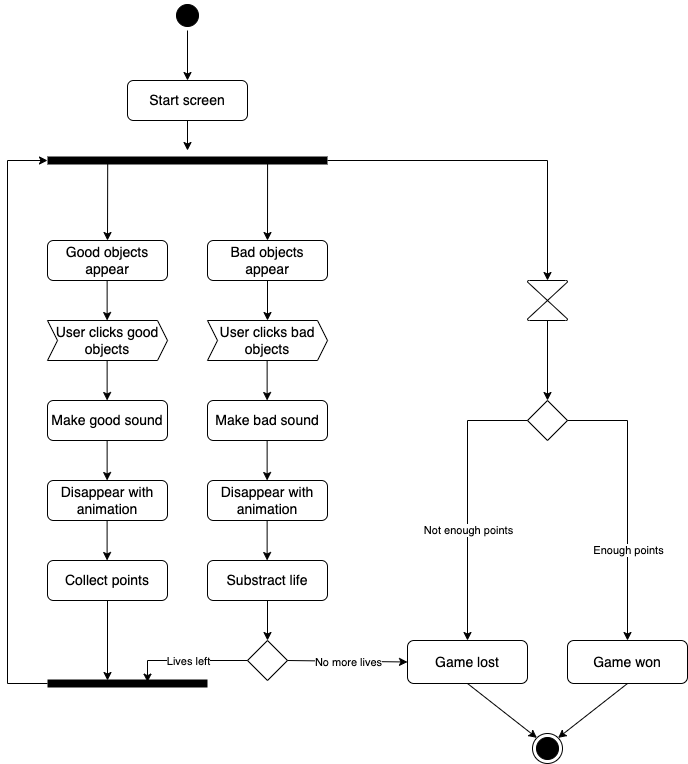

The diagram above was exported from draw.io. Its source (the exported page's mxGraphModel, read from the mxfile embedded in the PNG):
<mxGraphModel dx="1892" dy="1098" grid="1" gridSize="10" guides="1" tooltips="1" connect="1" arrows="1" fold="1" page="1" pageScale="1" pageWidth="827" pageHeight="1169" math="0" shadow="0">
  <root>
    <mxCell id="0" />
    <mxCell id="1" parent="0" />
    <mxCell id="Qt8kNfQ2mi4WYe8wqOu0-4" value="" style="ellipse;html=1;shape=startState;fillColor=#000000;strokeColor=#000000;" parent="1" vertex="1">
      <mxGeometry x="285" y="40" width="30" height="30" as="geometry" />
    </mxCell>
    <mxCell id="Qt8kNfQ2mi4WYe8wqOu0-6" value="" style="ellipse;html=1;shape=endState;fillColor=#000000;strokeColor=#000000;" parent="1" vertex="1">
      <mxGeometry x="645" y="773" width="30" height="30" as="geometry" />
    </mxCell>
    <mxCell id="Qt8kNfQ2mi4WYe8wqOu0-7" value="" style="shape=line;html=1;strokeWidth=8;strokeColor=#000000;perimeterSpacing=0;" parent="1" vertex="1">
      <mxGeometry x="160" y="190" width="280" height="20" as="geometry" />
    </mxCell>
    <mxCell id="Qt8kNfQ2mi4WYe8wqOu0-13" value="&lt;font style=&quot;font-size: 14px&quot;&gt;Good objects appear&lt;/font&gt;" style="rounded=1;whiteSpace=wrap;html=1;strokeColor=#000000;" parent="1" vertex="1">
      <mxGeometry x="160" y="280" width="120" height="40" as="geometry" />
    </mxCell>
    <mxCell id="Qt8kNfQ2mi4WYe8wqOu0-14" value="&lt;font style=&quot;font-size: 14px&quot;&gt;Bad objects appear&lt;/font&gt;" style="rounded=1;whiteSpace=wrap;html=1;strokeColor=#000000;" parent="1" vertex="1">
      <mxGeometry x="320" y="280" width="120" height="40" as="geometry" />
    </mxCell>
    <mxCell id="Qt8kNfQ2mi4WYe8wqOu0-15" value="&lt;font style=&quot;font-size: 14px&quot;&gt;User clicks good objects&lt;/font&gt;" style="shape=step;perimeter=stepPerimeter;whiteSpace=wrap;html=1;fixedSize=1;strokeColor=#000000;size=10;" parent="1" vertex="1">
      <mxGeometry x="160" y="360" width="120" height="40" as="geometry" />
    </mxCell>
    <mxCell id="Qt8kNfQ2mi4WYe8wqOu0-17" value="&lt;font style=&quot;font-size: 14px&quot;&gt;Make good sound&lt;/font&gt;" style="rounded=1;whiteSpace=wrap;html=1;strokeColor=#000000;" parent="1" vertex="1">
      <mxGeometry x="160" y="440" width="120" height="40" as="geometry" />
    </mxCell>
    <mxCell id="Qt8kNfQ2mi4WYe8wqOu0-18" value="&lt;font style=&quot;font-size: 14px&quot;&gt;Disappear with animation&lt;/font&gt;" style="rounded=1;whiteSpace=wrap;html=1;strokeColor=#000000;" parent="1" vertex="1">
      <mxGeometry x="160" y="520" width="120" height="40" as="geometry" />
    </mxCell>
    <mxCell id="Qt8kNfQ2mi4WYe8wqOu0-19" value="&lt;font style=&quot;font-size: 14px&quot;&gt;User clicks bad objects&lt;/font&gt;" style="shape=step;perimeter=stepPerimeter;whiteSpace=wrap;html=1;fixedSize=1;strokeColor=#000000;size=10;" parent="1" vertex="1">
      <mxGeometry x="320" y="360" width="120" height="40" as="geometry" />
    </mxCell>
    <mxCell id="Qt8kNfQ2mi4WYe8wqOu0-20" value="&lt;font style=&quot;font-size: 14px&quot;&gt;Make bad sound&lt;/font&gt;" style="rounded=1;whiteSpace=wrap;html=1;strokeColor=#000000;" parent="1" vertex="1">
      <mxGeometry x="320" y="440" width="120" height="40" as="geometry" />
    </mxCell>
    <mxCell id="Qt8kNfQ2mi4WYe8wqOu0-21" value="&lt;font style=&quot;font-size: 14px&quot;&gt;Disappear with animation&lt;/font&gt;" style="rounded=1;whiteSpace=wrap;html=1;strokeColor=#000000;" parent="1" vertex="1">
      <mxGeometry x="320" y="520" width="120" height="40" as="geometry" />
    </mxCell>
    <mxCell id="Qt8kNfQ2mi4WYe8wqOu0-22" value="&lt;font style=&quot;font-size: 14px&quot;&gt;Substract life&lt;/font&gt;" style="rounded=1;whiteSpace=wrap;html=1;strokeColor=#000000;" parent="1" vertex="1">
      <mxGeometry x="320" y="600" width="120" height="40" as="geometry" />
    </mxCell>
    <mxCell id="Qt8kNfQ2mi4WYe8wqOu0-37" value="" style="endArrow=classic;html=1;rounded=0;strokeColor=#000000;exitX=1;exitY=0.5;exitDx=0;exitDy=0;exitPerimeter=0;entryX=0.5;entryY=0;entryDx=0;entryDy=0;entryPerimeter=0;" parent="1" source="Qt8kNfQ2mi4WYe8wqOu0-7" target="Qt8kNfQ2mi4WYe8wqOu0-38" edge="1">
      <mxGeometry width="50" height="50" relative="1" as="geometry">
        <mxPoint x="390" y="420" as="sourcePoint" />
        <mxPoint x="670" y="310" as="targetPoint" />
        <Array as="points">
          <mxPoint x="660" y="200" />
        </Array>
      </mxGeometry>
    </mxCell>
    <mxCell id="Qt8kNfQ2mi4WYe8wqOu0-38" value="" style="verticalLabelPosition=bottom;verticalAlign=top;html=1;shape=mxgraph.flowchart.collate;strokeColor=#000000;" parent="1" vertex="1">
      <mxGeometry x="640" y="320" width="40" height="40" as="geometry" />
    </mxCell>
    <mxCell id="Qt8kNfQ2mi4WYe8wqOu0-39" value="" style="endArrow=classic;html=1;rounded=0;strokeColor=#000000;exitX=0.5;exitY=1;exitDx=0;exitDy=0;exitPerimeter=0;entryX=0.5;entryY=0;entryDx=0;entryDy=0;" parent="1" source="Qt8kNfQ2mi4WYe8wqOu0-38" target="Qt8kNfQ2mi4WYe8wqOu0-40" edge="1">
      <mxGeometry width="50" height="50" relative="1" as="geometry">
        <mxPoint x="659.64" y="370" as="sourcePoint" />
        <mxPoint x="659.64" y="440" as="targetPoint" />
      </mxGeometry>
    </mxCell>
    <mxCell id="Qt8kNfQ2mi4WYe8wqOu0-40" value="" style="rhombus;whiteSpace=wrap;html=1;strokeColor=#000000;" parent="1" vertex="1">
      <mxGeometry x="640" y="440" width="40" height="40" as="geometry" />
    </mxCell>
    <mxCell id="Qt8kNfQ2mi4WYe8wqOu0-42" value="" style="endArrow=classic;html=1;rounded=0;strokeColor=#000000;exitX=1;exitY=0.5;exitDx=0;exitDy=0;entryX=0.5;entryY=0;entryDx=0;entryDy=0;" parent="1" source="Qt8kNfQ2mi4WYe8wqOu0-40" target="Qt8kNfQ2mi4WYe8wqOu0-44" edge="1">
      <mxGeometry relative="1" as="geometry">
        <mxPoint x="710" y="540" as="sourcePoint" />
        <mxPoint x="760" y="640" as="targetPoint" />
        <Array as="points">
          <mxPoint x="740" y="460" />
        </Array>
      </mxGeometry>
    </mxCell>
    <mxCell id="Qt8kNfQ2mi4WYe8wqOu0-43" value="Enough points" style="edgeLabel;resizable=0;html=1;align=center;verticalAlign=middle;strokeColor=#000000;" parent="Qt8kNfQ2mi4WYe8wqOu0-42" connectable="0" vertex="1">
      <mxGeometry relative="1" as="geometry">
        <mxPoint y="49" as="offset" />
      </mxGeometry>
    </mxCell>
    <mxCell id="Qt8kNfQ2mi4WYe8wqOu0-44" value="&lt;font style=&quot;font-size: 14px&quot;&gt;Game won&lt;/font&gt;" style="rounded=1;whiteSpace=wrap;html=1;strokeColor=#000000;" parent="1" vertex="1">
      <mxGeometry x="680" y="680" width="120" height="43" as="geometry" />
    </mxCell>
    <mxCell id="Qt8kNfQ2mi4WYe8wqOu0-45" value="&lt;font style=&quot;font-size: 14px&quot;&gt;Game lost&lt;/font&gt;" style="rounded=1;whiteSpace=wrap;html=1;strokeColor=#000000;" parent="1" vertex="1">
      <mxGeometry x="520" y="680" width="120" height="43" as="geometry" />
    </mxCell>
    <mxCell id="Qt8kNfQ2mi4WYe8wqOu0-46" value="" style="endArrow=classic;html=1;rounded=0;strokeColor=#000000;exitX=0;exitY=0.5;exitDx=0;exitDy=0;entryX=0.5;entryY=0;entryDx=0;entryDy=0;" parent="1" source="Qt8kNfQ2mi4WYe8wqOu0-40" target="Qt8kNfQ2mi4WYe8wqOu0-45" edge="1">
      <mxGeometry relative="1" as="geometry">
        <mxPoint x="360" y="820" as="sourcePoint" />
        <mxPoint x="560" y="630" as="targetPoint" />
        <Array as="points">
          <mxPoint x="580" y="460" />
        </Array>
      </mxGeometry>
    </mxCell>
    <mxCell id="Qt8kNfQ2mi4WYe8wqOu0-47" value="Not enough points" style="edgeLabel;resizable=0;html=1;align=center;verticalAlign=middle;strokeColor=#000000;" parent="Qt8kNfQ2mi4WYe8wqOu0-46" connectable="0" vertex="1">
      <mxGeometry relative="1" as="geometry">
        <mxPoint y="29" as="offset" />
      </mxGeometry>
    </mxCell>
    <mxCell id="Qt8kNfQ2mi4WYe8wqOu0-48" value="" style="endArrow=classic;html=1;rounded=0;strokeColor=#000000;entryX=0;entryY=0;entryDx=0;entryDy=0;exitX=0.5;exitY=1;exitDx=0;exitDy=0;" parent="1" source="Qt8kNfQ2mi4WYe8wqOu0-45" target="Qt8kNfQ2mi4WYe8wqOu0-6" edge="1">
      <mxGeometry width="50" height="50" relative="1" as="geometry">
        <mxPoint x="430" y="603" as="sourcePoint" />
        <mxPoint x="480" y="553" as="targetPoint" />
      </mxGeometry>
    </mxCell>
    <mxCell id="Qt8kNfQ2mi4WYe8wqOu0-49" value="" style="endArrow=classic;html=1;rounded=0;strokeColor=#000000;entryX=1;entryY=0;entryDx=0;entryDy=0;exitX=0.5;exitY=1;exitDx=0;exitDy=0;" parent="1" source="Qt8kNfQ2mi4WYe8wqOu0-44" target="Qt8kNfQ2mi4WYe8wqOu0-6" edge="1">
      <mxGeometry width="50" height="50" relative="1" as="geometry">
        <mxPoint x="430" y="603" as="sourcePoint" />
        <mxPoint x="480" y="553" as="targetPoint" />
      </mxGeometry>
    </mxCell>
    <mxCell id="1LJl3m6iuTwnPRsn8C5z-2" value="" style="endArrow=classic;html=1;rounded=0;entryX=0.5;entryY=0;entryDx=0;entryDy=0;exitX=0.215;exitY=0.613;exitDx=0;exitDy=0;exitPerimeter=0;" edge="1" parent="1" source="Qt8kNfQ2mi4WYe8wqOu0-7" target="Qt8kNfQ2mi4WYe8wqOu0-13">
      <mxGeometry width="50" height="50" relative="1" as="geometry">
        <mxPoint x="220" y="210" as="sourcePoint" />
        <mxPoint x="330" y="350" as="targetPoint" />
      </mxGeometry>
    </mxCell>
    <mxCell id="1LJl3m6iuTwnPRsn8C5z-3" value="" style="endArrow=classic;html=1;rounded=0;entryX=0.5;entryY=0;entryDx=0;entryDy=0;exitX=0.786;exitY=0.465;exitDx=0;exitDy=0;exitPerimeter=0;" edge="1" parent="1" source="Qt8kNfQ2mi4WYe8wqOu0-7" target="Qt8kNfQ2mi4WYe8wqOu0-14">
      <mxGeometry width="50" height="50" relative="1" as="geometry">
        <mxPoint x="380" y="220" as="sourcePoint" />
        <mxPoint x="330" y="350" as="targetPoint" />
      </mxGeometry>
    </mxCell>
    <mxCell id="1LJl3m6iuTwnPRsn8C5z-4" value="" style="endArrow=classic;html=1;rounded=0;entryX=0.5;entryY=0;entryDx=0;entryDy=0;exitX=0.5;exitY=1;exitDx=0;exitDy=0;" edge="1" parent="1" source="Qt8kNfQ2mi4WYe8wqOu0-14" target="Qt8kNfQ2mi4WYe8wqOu0-19">
      <mxGeometry width="50" height="50" relative="1" as="geometry">
        <mxPoint x="280" y="400" as="sourcePoint" />
        <mxPoint x="330" y="350" as="targetPoint" />
      </mxGeometry>
    </mxCell>
    <mxCell id="1LJl3m6iuTwnPRsn8C5z-5" value="" style="endArrow=classic;html=1;rounded=0;entryX=0.5;entryY=0;entryDx=0;entryDy=0;exitX=0.5;exitY=1;exitDx=0;exitDy=0;" edge="1" parent="1">
      <mxGeometry width="50" height="50" relative="1" as="geometry">
        <mxPoint x="379.63" y="400" as="sourcePoint" />
        <mxPoint x="379.63" y="440" as="targetPoint" />
      </mxGeometry>
    </mxCell>
    <mxCell id="1LJl3m6iuTwnPRsn8C5z-6" value="" style="endArrow=classic;html=1;rounded=0;entryX=0.5;entryY=0;entryDx=0;entryDy=0;exitX=0.5;exitY=1;exitDx=0;exitDy=0;" edge="1" parent="1">
      <mxGeometry width="50" height="50" relative="1" as="geometry">
        <mxPoint x="379.63" y="480" as="sourcePoint" />
        <mxPoint x="379.63" y="520" as="targetPoint" />
      </mxGeometry>
    </mxCell>
    <mxCell id="1LJl3m6iuTwnPRsn8C5z-7" value="" style="endArrow=classic;html=1;rounded=0;entryX=0.5;entryY=0;entryDx=0;entryDy=0;exitX=0.5;exitY=1;exitDx=0;exitDy=0;" edge="1" parent="1">
      <mxGeometry width="50" height="50" relative="1" as="geometry">
        <mxPoint x="219.63" y="320" as="sourcePoint" />
        <mxPoint x="219.63" y="360" as="targetPoint" />
      </mxGeometry>
    </mxCell>
    <mxCell id="1LJl3m6iuTwnPRsn8C5z-8" value="" style="endArrow=classic;html=1;rounded=0;entryX=0.5;entryY=0;entryDx=0;entryDy=0;exitX=0.5;exitY=1;exitDx=0;exitDy=0;" edge="1" parent="1">
      <mxGeometry width="50" height="50" relative="1" as="geometry">
        <mxPoint x="219.63" y="400" as="sourcePoint" />
        <mxPoint x="219.63" y="440" as="targetPoint" />
      </mxGeometry>
    </mxCell>
    <mxCell id="1LJl3m6iuTwnPRsn8C5z-9" value="" style="endArrow=classic;html=1;rounded=0;entryX=0.5;entryY=0;entryDx=0;entryDy=0;exitX=0.5;exitY=1;exitDx=0;exitDy=0;" edge="1" parent="1">
      <mxGeometry width="50" height="50" relative="1" as="geometry">
        <mxPoint x="219.63" y="480" as="sourcePoint" />
        <mxPoint x="219.63" y="520" as="targetPoint" />
      </mxGeometry>
    </mxCell>
    <mxCell id="1LJl3m6iuTwnPRsn8C5z-10" value="" style="endArrow=classic;html=1;rounded=0;entryX=0.5;entryY=0;entryDx=0;entryDy=0;exitX=0.5;exitY=1;exitDx=0;exitDy=0;" edge="1" parent="1">
      <mxGeometry width="50" height="50" relative="1" as="geometry">
        <mxPoint x="379.63" y="560" as="sourcePoint" />
        <mxPoint x="379.63" y="600" as="targetPoint" />
      </mxGeometry>
    </mxCell>
    <mxCell id="1LJl3m6iuTwnPRsn8C5z-11" value="&lt;font style=&quot;font-size: 14px&quot;&gt;Collect points&lt;/font&gt;" style="rounded=1;whiteSpace=wrap;html=1;strokeColor=#000000;" vertex="1" parent="1">
      <mxGeometry x="160" y="600" width="120" height="40" as="geometry" />
    </mxCell>
    <mxCell id="1LJl3m6iuTwnPRsn8C5z-12" value="" style="endArrow=classic;html=1;rounded=0;entryX=0.5;entryY=0;entryDx=0;entryDy=0;exitX=0.5;exitY=1;exitDx=0;exitDy=0;" edge="1" parent="1">
      <mxGeometry width="50" height="50" relative="1" as="geometry">
        <mxPoint x="219.6000000000001" y="560" as="sourcePoint" />
        <mxPoint x="219.6000000000001" y="600" as="targetPoint" />
      </mxGeometry>
    </mxCell>
    <mxCell id="1LJl3m6iuTwnPRsn8C5z-13" value="" style="rhombus;whiteSpace=wrap;html=1;strokeColor=#000000;" vertex="1" parent="1">
      <mxGeometry x="360" y="680" width="40" height="40" as="geometry" />
    </mxCell>
    <mxCell id="1LJl3m6iuTwnPRsn8C5z-15" value="&lt;font style=&quot;font-size: 14px&quot;&gt;Start screen&lt;/font&gt;" style="rounded=1;whiteSpace=wrap;html=1;strokeColor=#000000;" vertex="1" parent="1">
      <mxGeometry x="240" y="120" width="120" height="40" as="geometry" />
    </mxCell>
    <mxCell id="1LJl3m6iuTwnPRsn8C5z-16" value="" style="endArrow=classic;html=1;rounded=0;entryX=0.5;entryY=0;entryDx=0;entryDy=0;exitX=0.5;exitY=1;exitDx=0;exitDy=0;" edge="1" parent="1" source="Qt8kNfQ2mi4WYe8wqOu0-4" target="1LJl3m6iuTwnPRsn8C5z-15">
      <mxGeometry width="50" height="50" relative="1" as="geometry">
        <mxPoint x="350" y="180" as="sourcePoint" />
        <mxPoint x="400" y="130" as="targetPoint" />
      </mxGeometry>
    </mxCell>
    <mxCell id="1LJl3m6iuTwnPRsn8C5z-17" value="" style="endArrow=classic;html=1;rounded=0;exitX=0.5;exitY=1;exitDx=0;exitDy=0;" edge="1" parent="1" source="1LJl3m6iuTwnPRsn8C5z-15">
      <mxGeometry width="50" height="50" relative="1" as="geometry">
        <mxPoint x="350" y="180" as="sourcePoint" />
        <mxPoint x="300" y="190" as="targetPoint" />
      </mxGeometry>
    </mxCell>
    <mxCell id="1LJl3m6iuTwnPRsn8C5z-18" value="" style="endArrow=classic;html=1;rounded=0;exitX=0;exitY=0.5;exitDx=0;exitDy=0;entryX=0.625;entryY=0.432;entryDx=0;entryDy=0;entryPerimeter=0;" edge="1" parent="1" source="1LJl3m6iuTwnPRsn8C5z-13" target="1LJl3m6iuTwnPRsn8C5z-23">
      <mxGeometry relative="1" as="geometry">
        <mxPoint x="390" y="530" as="sourcePoint" />
        <mxPoint x="260" y="710" as="targetPoint" />
        <Array as="points">
          <mxPoint x="260" y="700" />
        </Array>
      </mxGeometry>
    </mxCell>
    <mxCell id="1LJl3m6iuTwnPRsn8C5z-19" value="Lives left" style="edgeLabel;resizable=0;html=1;align=center;verticalAlign=middle;" connectable="0" vertex="1" parent="1LJl3m6iuTwnPRsn8C5z-18">
      <mxGeometry relative="1" as="geometry" />
    </mxCell>
    <mxCell id="1LJl3m6iuTwnPRsn8C5z-20" value="" style="endArrow=classic;html=1;rounded=0;exitX=0.5;exitY=1;exitDx=0;exitDy=0;" edge="1" parent="1" source="1LJl3m6iuTwnPRsn8C5z-11">
      <mxGeometry width="50" height="50" relative="1" as="geometry">
        <mxPoint x="410" y="550" as="sourcePoint" />
        <mxPoint x="220" y="720" as="targetPoint" />
      </mxGeometry>
    </mxCell>
    <mxCell id="1LJl3m6iuTwnPRsn8C5z-23" value="" style="shape=line;html=1;strokeWidth=8;strokeColor=#000000;perimeterSpacing=0;" vertex="1" parent="1">
      <mxGeometry x="160" y="713" width="160" height="20" as="geometry" />
    </mxCell>
    <mxCell id="1LJl3m6iuTwnPRsn8C5z-24" value="" style="endArrow=classic;html=1;rounded=0;exitX=1;exitY=0.5;exitDx=0;exitDy=0;entryX=0;entryY=0.5;entryDx=0;entryDy=0;" edge="1" parent="1" source="1LJl3m6iuTwnPRsn8C5z-13" target="Qt8kNfQ2mi4WYe8wqOu0-45">
      <mxGeometry relative="1" as="geometry">
        <mxPoint x="370" y="580" as="sourcePoint" />
        <mxPoint x="500" y="700" as="targetPoint" />
      </mxGeometry>
    </mxCell>
    <mxCell id="1LJl3m6iuTwnPRsn8C5z-25" value="No more lives" style="edgeLabel;resizable=0;html=1;align=center;verticalAlign=middle;" connectable="0" vertex="1" parent="1LJl3m6iuTwnPRsn8C5z-24">
      <mxGeometry relative="1" as="geometry" />
    </mxCell>
    <mxCell id="1LJl3m6iuTwnPRsn8C5z-26" value="" style="endArrow=classic;html=1;rounded=0;entryX=0.5;entryY=0;entryDx=0;entryDy=0;exitX=0.5;exitY=1;exitDx=0;exitDy=0;" edge="1" parent="1" source="Qt8kNfQ2mi4WYe8wqOu0-22" target="1LJl3m6iuTwnPRsn8C5z-13">
      <mxGeometry width="50" height="50" relative="1" as="geometry">
        <mxPoint x="389.63" y="570" as="sourcePoint" />
        <mxPoint x="389.63" y="610" as="targetPoint" />
      </mxGeometry>
    </mxCell>
    <mxCell id="1LJl3m6iuTwnPRsn8C5z-27" value="" style="endArrow=classic;html=1;rounded=0;entryX=0;entryY=0.5;entryDx=0;entryDy=0;entryPerimeter=0;" edge="1" parent="1" source="1LJl3m6iuTwnPRsn8C5z-23" target="Qt8kNfQ2mi4WYe8wqOu0-7">
      <mxGeometry width="50" height="50" relative="1" as="geometry">
        <mxPoint x="440" y="540" as="sourcePoint" />
        <mxPoint x="110" y="260" as="targetPoint" />
        <Array as="points">
          <mxPoint x="120" y="723" />
          <mxPoint x="120" y="200" />
        </Array>
      </mxGeometry>
    </mxCell>
  </root>
</mxGraphModel>